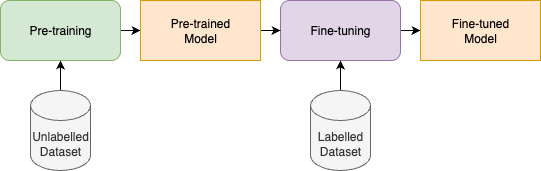

The diagram above was exported from draw.io. Its source (the exported page's mxGraphModel, read from the mxfile embedded in the PNG):
<mxGraphModel dx="976" dy="637" grid="1" gridSize="10" guides="1" tooltips="1" connect="1" arrows="1" fold="1" page="1" pageScale="1" pageWidth="827" pageHeight="1169" math="0" shadow="0">
  <root>
    <mxCell id="0" />
    <mxCell id="1" parent="0" />
    <mxCell id="AfD8GUHiT8HLVz43T3Vh-8" style="edgeStyle=orthogonalEdgeStyle;rounded=0;orthogonalLoop=1;jettySize=auto;html=1;entryX=0.5;entryY=1;entryDx=0;entryDy=0;" edge="1" parent="1" source="AfD8GUHiT8HLVz43T3Vh-1" target="AfD8GUHiT8HLVz43T3Vh-2">
      <mxGeometry relative="1" as="geometry" />
    </mxCell>
    <mxCell id="AfD8GUHiT8HLVz43T3Vh-1" value="Unlabelled&lt;div&gt;Dataset&lt;/div&gt;" style="shape=cylinder3;whiteSpace=wrap;html=1;boundedLbl=1;backgroundOutline=1;size=15;fillColor=#f5f5f5;fontColor=#333333;strokeColor=#666666;" vertex="1" parent="1">
      <mxGeometry x="80" y="140" width="60" height="80" as="geometry" />
    </mxCell>
    <mxCell id="AfD8GUHiT8HLVz43T3Vh-10" style="edgeStyle=orthogonalEdgeStyle;rounded=0;orthogonalLoop=1;jettySize=auto;html=1;entryX=0;entryY=0.5;entryDx=0;entryDy=0;" edge="1" parent="1" source="AfD8GUHiT8HLVz43T3Vh-2" target="AfD8GUHiT8HLVz43T3Vh-7">
      <mxGeometry relative="1" as="geometry" />
    </mxCell>
    <mxCell id="AfD8GUHiT8HLVz43T3Vh-2" value="Pre-training" style="rounded=1;whiteSpace=wrap;html=1;fillColor=#d5e8d4;strokeColor=#82b366;" vertex="1" parent="1">
      <mxGeometry x="50" y="50" width="120" height="60" as="geometry" />
    </mxCell>
    <mxCell id="AfD8GUHiT8HLVz43T3Vh-9" style="edgeStyle=orthogonalEdgeStyle;rounded=0;orthogonalLoop=1;jettySize=auto;html=1;entryX=0.5;entryY=1;entryDx=0;entryDy=0;" edge="1" parent="1" source="AfD8GUHiT8HLVz43T3Vh-4" target="AfD8GUHiT8HLVz43T3Vh-5">
      <mxGeometry relative="1" as="geometry" />
    </mxCell>
    <mxCell id="AfD8GUHiT8HLVz43T3Vh-4" value="Labelled&lt;br&gt;&lt;div&gt;Dataset&lt;/div&gt;" style="shape=cylinder3;whiteSpace=wrap;html=1;boundedLbl=1;backgroundOutline=1;size=15;fillColor=#f5f5f5;fontColor=#333333;strokeColor=#666666;" vertex="1" parent="1">
      <mxGeometry x="360" y="140" width="60" height="80" as="geometry" />
    </mxCell>
    <mxCell id="AfD8GUHiT8HLVz43T3Vh-12" style="edgeStyle=orthogonalEdgeStyle;rounded=0;orthogonalLoop=1;jettySize=auto;html=1;entryX=0;entryY=0.5;entryDx=0;entryDy=0;" edge="1" parent="1" source="AfD8GUHiT8HLVz43T3Vh-5" target="AfD8GUHiT8HLVz43T3Vh-6">
      <mxGeometry relative="1" as="geometry" />
    </mxCell>
    <mxCell id="AfD8GUHiT8HLVz43T3Vh-5" value="Fine-tuning" style="rounded=1;whiteSpace=wrap;html=1;fillColor=#e1d5e7;strokeColor=#9673a6;" vertex="1" parent="1">
      <mxGeometry x="330" y="50" width="120" height="60" as="geometry" />
    </mxCell>
    <mxCell id="AfD8GUHiT8HLVz43T3Vh-6" value="Fine-tuned&lt;div&gt;Model&lt;/div&gt;" style="rounded=0;whiteSpace=wrap;html=1;fillColor=#ffe6cc;strokeColor=#d79b00;" vertex="1" parent="1">
      <mxGeometry x="470" y="50" width="120" height="60" as="geometry" />
    </mxCell>
    <mxCell id="AfD8GUHiT8HLVz43T3Vh-11" style="edgeStyle=orthogonalEdgeStyle;rounded=0;orthogonalLoop=1;jettySize=auto;html=1;entryX=0;entryY=0.5;entryDx=0;entryDy=0;" edge="1" parent="1" source="AfD8GUHiT8HLVz43T3Vh-7" target="AfD8GUHiT8HLVz43T3Vh-5">
      <mxGeometry relative="1" as="geometry" />
    </mxCell>
    <mxCell id="AfD8GUHiT8HLVz43T3Vh-7" value="Pre-trained&lt;div&gt;Model&lt;/div&gt;" style="rounded=0;whiteSpace=wrap;html=1;fillColor=#ffe6cc;strokeColor=#d79b00;" vertex="1" parent="1">
      <mxGeometry x="190" y="50" width="120" height="60" as="geometry" />
    </mxCell>
  </root>
</mxGraphModel>